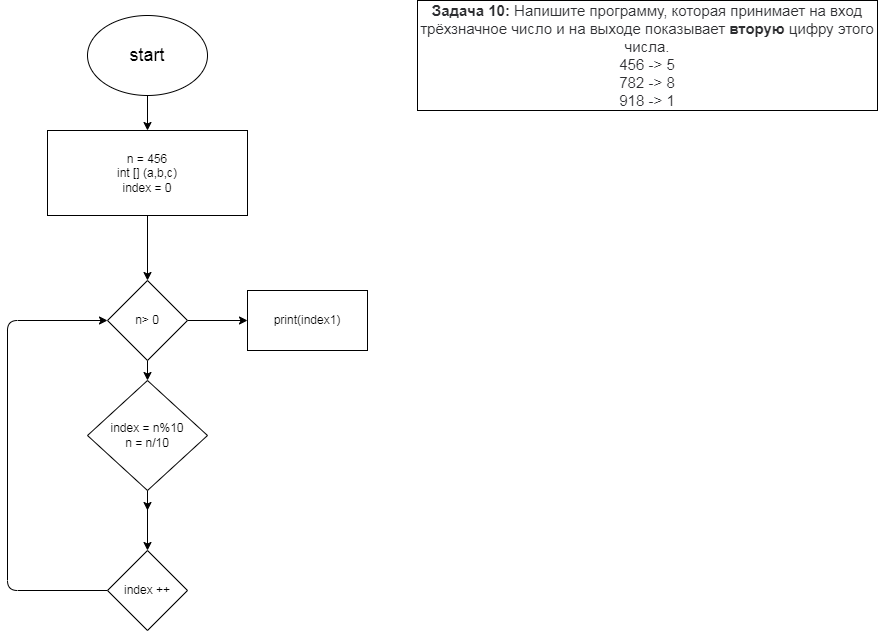

The diagram above was exported from draw.io. Its source (the exported page's mxGraphModel, read from the mxfile embedded in the PNG):
<mxGraphModel dx="1358" dy="323" grid="1" gridSize="10" guides="1" tooltips="1" connect="1" arrows="1" fold="1" page="1" pageScale="1" pageWidth="827" pageHeight="1169" math="0" shadow="0">
  <root>
    <mxCell id="0" />
    <mxCell id="1" parent="0" />
    <mxCell id="2" value="&lt;p style=&quot;box-sizing: border-box ; margin: 0px ; color: rgb(44 , 45 , 48) ; font-family: &amp;#34;roboto&amp;#34; , &amp;#34;san francisco&amp;#34; , &amp;#34;helvetica neue&amp;#34; , &amp;#34;helvetica&amp;#34; , &amp;#34;arial&amp;#34; ; font-size: 15px ; background-color: rgb(255 , 255 , 255)&quot;&gt;&lt;span style=&quot;box-sizing: border-box ; font-weight: 700&quot;&gt;Задача 10:&lt;/span&gt;&amp;nbsp;Напишите программу, которая принимает на вход трёхзначное число и на выходе показывает&amp;nbsp;&lt;span style=&quot;box-sizing: border-box ; font-weight: 700&quot;&gt;вторую&lt;/span&gt;&amp;nbsp;цифру этого числа.&lt;/p&gt;&lt;p style=&quot;box-sizing: border-box ; margin: 0px ; color: rgb(44 , 45 , 48) ; font-family: &amp;#34;roboto&amp;#34; , &amp;#34;san francisco&amp;#34; , &amp;#34;helvetica neue&amp;#34; , &amp;#34;helvetica&amp;#34; , &amp;#34;arial&amp;#34; ; font-size: 15px ; background-color: rgb(255 , 255 , 255)&quot;&gt;456 -&amp;gt; 5&lt;br style=&quot;box-sizing: border-box&quot;&gt;782 -&amp;gt; 8&lt;br style=&quot;box-sizing: border-box&quot;&gt;918 -&amp;gt; 1&lt;/p&gt;" style="rounded=0;whiteSpace=wrap;html=1;" parent="1" vertex="1">
      <mxGeometry x="610" y="20" width="460" height="110" as="geometry" />
    </mxCell>
    <mxCell id="5" value="" style="edgeStyle=none;html=1;fontSize=18;" parent="1" source="3" target="4" edge="1">
      <mxGeometry relative="1" as="geometry" />
    </mxCell>
    <mxCell id="3" value="&lt;font style=&quot;font-size: 18px&quot;&gt;start&lt;/font&gt;" style="ellipse;whiteSpace=wrap;html=1;" parent="1" vertex="1">
      <mxGeometry x="280" y="35" width="120" height="80" as="geometry" />
    </mxCell>
    <mxCell id="7" value="" style="edgeStyle=none;html=1;fontSize=18;" parent="1" source="4" target="6" edge="1">
      <mxGeometry relative="1" as="geometry" />
    </mxCell>
    <mxCell id="4" value="n = 456&lt;br&gt;int [] (a,b,c)&lt;br&gt;index = 0" style="whiteSpace=wrap;html=1;" parent="1" vertex="1">
      <mxGeometry x="240" y="150" width="200" height="85" as="geometry" />
    </mxCell>
    <mxCell id="9" value="" style="edgeStyle=none;html=1;fontSize=18;" parent="1" source="6" target="8" edge="1">
      <mxGeometry relative="1" as="geometry" />
    </mxCell>
    <mxCell id="16" value="" style="edgeStyle=none;html=1;fontSize=18;" parent="1" source="6" target="15" edge="1">
      <mxGeometry relative="1" as="geometry" />
    </mxCell>
    <mxCell id="6" value="n&amp;gt; 0" style="rhombus;whiteSpace=wrap;html=1;" parent="1" vertex="1">
      <mxGeometry x="300" y="300" width="80" height="80" as="geometry" />
    </mxCell>
    <mxCell id="11" value="" style="edgeStyle=none;html=1;fontSize=18;" parent="1" source="8" edge="1">
      <mxGeometry relative="1" as="geometry">
        <mxPoint x="340" y="530" as="targetPoint" />
      </mxGeometry>
    </mxCell>
    <mxCell id="14" value="" style="edgeStyle=none;html=1;fontSize=18;" parent="1" source="8" target="13" edge="1">
      <mxGeometry relative="1" as="geometry" />
    </mxCell>
    <mxCell id="8" value="index = n%10&lt;br&gt;n = n/10" style="rhombus;whiteSpace=wrap;html=1;" parent="1" vertex="1">
      <mxGeometry x="280" y="400" width="120" height="110" as="geometry" />
    </mxCell>
    <mxCell id="12" style="edgeStyle=none;html=1;entryX=0;entryY=0.5;entryDx=0;entryDy=0;fontSize=18;exitX=0;exitY=0.5;exitDx=0;exitDy=0;" parent="1" source="13" target="6" edge="1">
      <mxGeometry relative="1" as="geometry">
        <Array as="points">
          <mxPoint x="200" y="610" />
          <mxPoint x="200" y="340" />
        </Array>
      </mxGeometry>
    </mxCell>
    <mxCell id="13" value="index ++" style="rhombus;whiteSpace=wrap;html=1;" parent="1" vertex="1">
      <mxGeometry x="300" y="570" width="80" height="80" as="geometry" />
    </mxCell>
    <mxCell id="15" value="print(index1)" style="whiteSpace=wrap;html=1;" parent="1" vertex="1">
      <mxGeometry x="440" y="310" width="120" height="60" as="geometry" />
    </mxCell>
  </root>
</mxGraphModel>